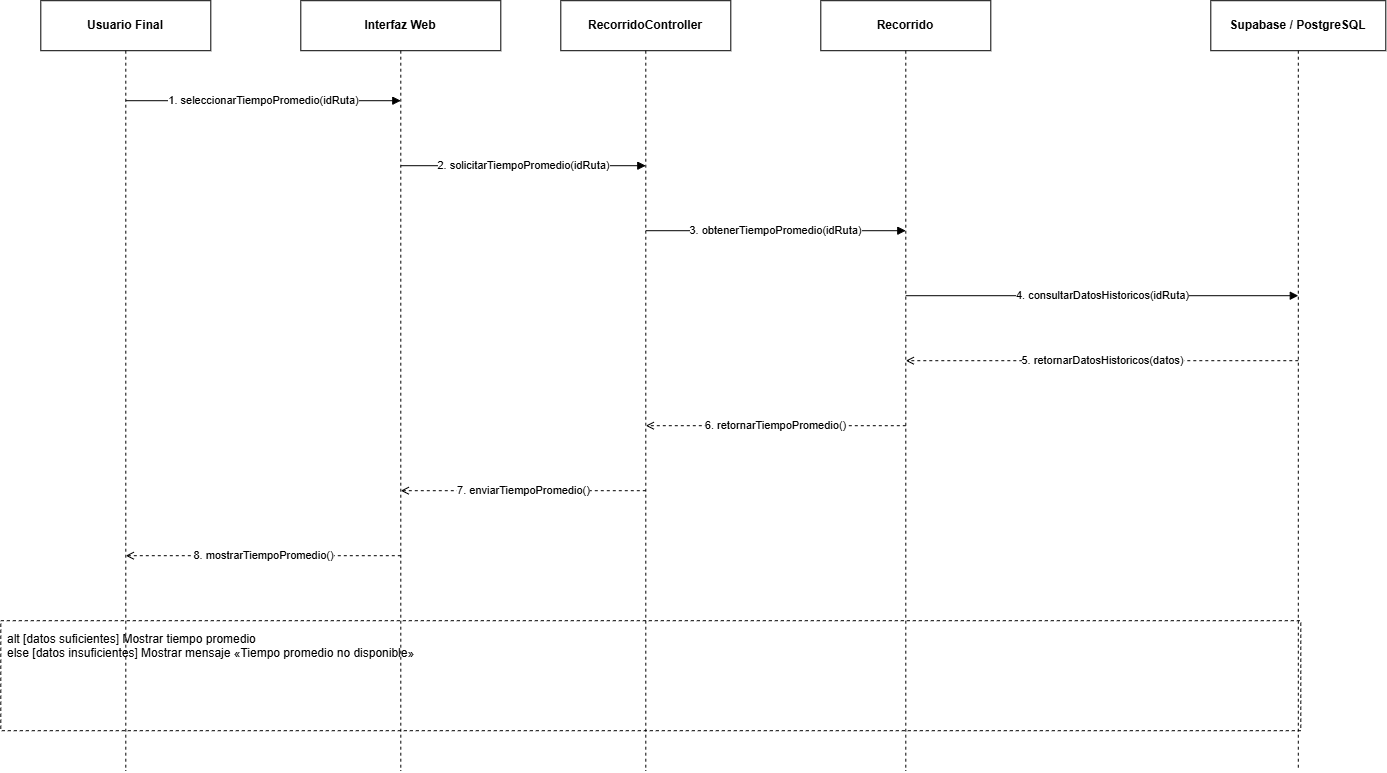

The diagram above was exported from draw.io. Its source (the exported page's mxGraphModel, read from the mxfile embedded in the PNG):
<mxGraphModel dx="1488" dy="782" grid="1" gridSize="10" guides="1" tooltips="1" connect="1" arrows="1" fold="1" page="1" pageScale="1" pageWidth="1500" pageHeight="900" math="0" shadow="0">
  <root>
    <mxCell id="0" />
    <mxCell id="1" parent="0" />
    <mxCell id="p0" parent="1" style="rounded=0;whiteSpace=wrap;html=1;strokeColor=#000000;fillColor=#ffffff;fontStyle=1;" value="Usuario Final" vertex="1">
      <mxGeometry height="50" width="170" x="40" y="20" as="geometry" />
    </mxCell>
    <mxCell id="life0" edge="1" parent="1" style="edgeStyle=none;html=1;dashed=1;dashPattern=3 3;endArrow=none;startArrow=none;strokeColor=#000000;" value="">
      <mxGeometry as="geometry">
        <mxPoint x="125" y="70" as="sourcePoint" />
        <mxPoint x="125" y="790" as="targetPoint" />
      </mxGeometry>
    </mxCell>
    <mxCell id="p1" parent="1" style="rounded=0;whiteSpace=wrap;html=1;strokeColor=#000000;fillColor=#ffffff;fontStyle=1;" value="Interfaz Web" vertex="1">
      <mxGeometry height="50" width="200" x="300" y="20" as="geometry" />
    </mxCell>
    <mxCell id="life1" edge="1" parent="1" style="edgeStyle=none;html=1;dashed=1;dashPattern=3 3;endArrow=none;startArrow=none;strokeColor=#000000;" value="">
      <mxGeometry as="geometry">
        <mxPoint x="400" y="70" as="sourcePoint" />
        <mxPoint x="400" y="790" as="targetPoint" />
      </mxGeometry>
    </mxCell>
    <mxCell id="p2" parent="1" style="rounded=0;whiteSpace=wrap;html=1;strokeColor=#000000;fillColor=#ffffff;fontStyle=1;" value="RecorridoController" vertex="1">
      <mxGeometry height="50" width="170" x="560" y="20" as="geometry" />
    </mxCell>
    <mxCell id="life2" edge="1" parent="1" style="edgeStyle=none;html=1;dashed=1;dashPattern=3 3;endArrow=none;startArrow=none;strokeColor=#000000;" value="">
      <mxGeometry as="geometry">
        <mxPoint x="645" y="70" as="sourcePoint" />
        <mxPoint x="645" y="790" as="targetPoint" />
      </mxGeometry>
    </mxCell>
    <mxCell id="p3" parent="1" style="rounded=0;whiteSpace=wrap;html=1;strokeColor=#000000;fillColor=#ffffff;fontStyle=1;" value="Recorrido" vertex="1">
      <mxGeometry height="50" width="170" x="820" y="20" as="geometry" />
    </mxCell>
    <mxCell id="life3" edge="1" parent="1" style="edgeStyle=none;html=1;dashed=1;dashPattern=3 3;endArrow=none;startArrow=none;strokeColor=#000000;" value="">
      <mxGeometry as="geometry">
        <mxPoint x="905" y="70" as="sourcePoint" />
        <mxPoint x="905" y="790" as="targetPoint" />
      </mxGeometry>
    </mxCell>
    <mxCell id="p4" parent="1" style="rounded=0;whiteSpace=wrap;html=1;strokeColor=#000000;fillColor=#ffffff;fontStyle=1;" value="Supabase / PostgreSQL" vertex="1">
      <mxGeometry height="50" width="175" x="1210" y="20" as="geometry" />
    </mxCell>
    <mxCell id="life4" edge="1" parent="1" style="edgeStyle=none;html=1;dashed=1;dashPattern=3 3;endArrow=none;startArrow=none;strokeColor=#000000;" value="">
      <mxGeometry as="geometry">
        <mxPoint x="1297.5" y="70" as="sourcePoint" />
        <mxPoint x="1297.5" y="790" as="targetPoint" />
      </mxGeometry>
    </mxCell>
    <mxCell id="m0" edge="1" parent="1" style="edgeStyle=none;html=1;rounded=0;strokeColor=#000000;endArrow=block;endFill=1;" value="1. seleccionarTiempoPromedio(idRuta)">
      <mxGeometry as="geometry">
        <mxPoint x="125" y="120" as="sourcePoint" />
        <mxPoint x="400" y="120" as="targetPoint" />
      </mxGeometry>
    </mxCell>
    <mxCell id="m1" edge="1" parent="1" style="edgeStyle=none;html=1;rounded=0;strokeColor=#000000;endArrow=block;endFill=1;" value="2. solicitarTiempoPromedio(idRuta)">
      <mxGeometry as="geometry">
        <mxPoint x="400" y="185" as="sourcePoint" />
        <mxPoint x="645" y="185" as="targetPoint" />
      </mxGeometry>
    </mxCell>
    <mxCell id="m2" edge="1" parent="1" style="edgeStyle=none;html=1;rounded=0;strokeColor=#000000;endArrow=block;endFill=1;" value="3. obtenerTiempoPromedio(idRuta)">
      <mxGeometry as="geometry">
        <mxPoint x="645" y="250" as="sourcePoint" />
        <mxPoint x="905" y="250" as="targetPoint" />
      </mxGeometry>
    </mxCell>
    <mxCell id="m3" edge="1" parent="1" style="edgeStyle=none;html=1;rounded=0;strokeColor=#000000;endArrow=block;endFill=1;" value="4. consultarDatosHistoricos(idRuta)">
      <mxGeometry as="geometry">
        <mxPoint x="905" y="315" as="sourcePoint" />
        <mxPoint x="1297.5" y="315" as="targetPoint" />
      </mxGeometry>
    </mxCell>
    <mxCell id="m4" edge="1" parent="1" style="edgeStyle=none;html=1;rounded=0;strokeColor=#000000;dashed=1;dashPattern=3 3;endArrow=open;endFill=0;" value="5. retornarDatosHistoricos(datos)">
      <mxGeometry as="geometry">
        <mxPoint x="1297.5" y="380" as="sourcePoint" />
        <mxPoint x="905" y="380" as="targetPoint" />
      </mxGeometry>
    </mxCell>
    <mxCell id="m5" edge="1" parent="1" style="edgeStyle=none;html=1;rounded=0;strokeColor=#000000;dashed=1;dashPattern=3 3;endArrow=open;endFill=0;" value="6. retornarTiempoPromedio()">
      <mxGeometry as="geometry">
        <mxPoint x="905" y="445" as="sourcePoint" />
        <mxPoint x="645" y="445" as="targetPoint" />
      </mxGeometry>
    </mxCell>
    <mxCell id="m6" edge="1" parent="1" style="edgeStyle=none;html=1;rounded=0;strokeColor=#000000;dashed=1;dashPattern=3 3;endArrow=open;endFill=0;" value="7. enviarTiempoPromedio()">
      <mxGeometry as="geometry">
        <mxPoint x="645" y="510" as="sourcePoint" />
        <mxPoint x="400" y="510" as="targetPoint" />
      </mxGeometry>
    </mxCell>
    <mxCell id="m7" edge="1" parent="1" style="edgeStyle=none;html=1;rounded=0;strokeColor=#000000;dashed=1;dashPattern=3 3;endArrow=open;endFill=0;" value="8. mostrarTiempoPromedio()">
      <mxGeometry as="geometry">
        <mxPoint x="400" y="575" as="sourcePoint" />
        <mxPoint x="125" y="575" as="targetPoint" />
      </mxGeometry>
    </mxCell>
    <mxCell id="altframe" parent="1" style="rounded=0;whiteSpace=wrap;html=1;dashed=1;strokeColor=#000000;fillColor=none;" value="" vertex="1">
      <mxGeometry height="110" width="1300" y="640" as="geometry" />
    </mxCell>
    <mxCell id="altlabel" parent="1" style="text;html=1;align=left;verticalAlign=top;whiteSpace=wrap;overflow=hidden;fontSize=12;" value="alt [datos suficientes] Mostrar tiempo promedio&#10;else [datos insuficientes] Mostrar mensaje «Tiempo promedio no disponible»" vertex="1">
      <mxGeometry height="80" width="1250" x="5" y="645" as="geometry" />
    </mxCell>
  </root>
</mxGraphModel>